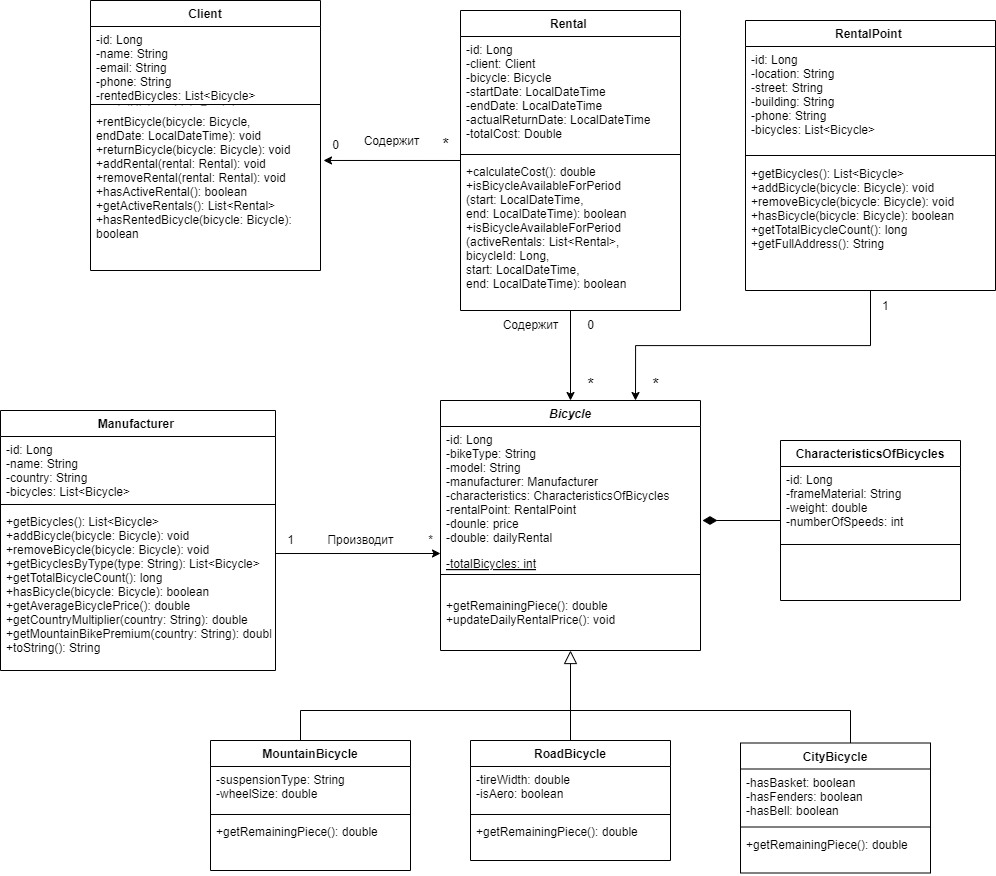

The diagram above was exported from draw.io. Its source (the exported page's mxGraphModel, read from the mxfile embedded in the PNG):
<mxGraphModel dx="2432" dy="2136" grid="1" gridSize="10" guides="1" tooltips="1" connect="1" arrows="1" fold="1" page="1" pageScale="1" pageWidth="827" pageHeight="1169" math="0" shadow="0">
  <root>
    <mxCell id="WIyWlLk6GJQsqaUBKTNV-0" />
    <mxCell id="WIyWlLk6GJQsqaUBKTNV-1" parent="WIyWlLk6GJQsqaUBKTNV-0" />
    <mxCell id="yAJ00-VI4VtgyQuVIS_r-0" value="Bicycle" style="swimlane;fontStyle=3;align=center;verticalAlign=top;childLayout=stackLayout;horizontal=1;startSize=26;horizontalStack=0;resizeParent=1;resizeLast=0;collapsible=1;marginBottom=0;rounded=0;shadow=0;strokeWidth=1;" parent="WIyWlLk6GJQsqaUBKTNV-1" vertex="1">
      <mxGeometry x="160" y="-10" width="260" height="250" as="geometry">
        <mxRectangle x="230" y="140" width="160" height="26" as="alternateBounds" />
      </mxGeometry>
    </mxCell>
    <mxCell id="yAJ00-VI4VtgyQuVIS_r-1" value="-id: Long&#10;-bikeType: String&#10;-model: String&#10;-manufacturer: Manufacturer&#10;-characteristics: CharacteristicsOfBicycles&#10;-rentalPoint: RentalPoint&#10;-dounle: price&#10;-double: dailyRental" style="text;align=left;verticalAlign=top;spacingLeft=4;spacingRight=4;overflow=hidden;rotatable=0;points=[[0,0.5],[1,0.5]];portConstraint=eastwest;fontStyle=0" parent="yAJ00-VI4VtgyQuVIS_r-0" vertex="1">
      <mxGeometry y="26" width="260" height="124" as="geometry" />
    </mxCell>
    <mxCell id="NHHC66ehbG1ErwWRg9nV-38" value="-totalBicycles: int" style="text;align=left;verticalAlign=top;spacingLeft=4;spacingRight=4;overflow=hidden;rotatable=0;points=[[0,0.5],[1,0.5]];portConstraint=eastwest;fontStyle=4" parent="yAJ00-VI4VtgyQuVIS_r-0" vertex="1">
      <mxGeometry y="150" width="260" height="20" as="geometry" />
    </mxCell>
    <mxCell id="yAJ00-VI4VtgyQuVIS_r-4" value="" style="line;html=1;strokeWidth=1;align=left;verticalAlign=middle;spacingTop=-1;spacingLeft=3;spacingRight=3;rotatable=0;labelPosition=right;points=[];portConstraint=eastwest;" parent="yAJ00-VI4VtgyQuVIS_r-0" vertex="1">
      <mxGeometry y="170" width="260" height="8" as="geometry" />
    </mxCell>
    <mxCell id="yAJ00-VI4VtgyQuVIS_r-10" value="&#10;+getRemainingPiece(): double&#10;+updateDailyRentalPrice(): void" style="text;align=left;verticalAlign=top;spacingLeft=4;spacingRight=4;overflow=hidden;rotatable=0;points=[[0,0.5],[1,0.5]];portConstraint=eastwest;" parent="yAJ00-VI4VtgyQuVIS_r-0" vertex="1">
      <mxGeometry y="178" width="260" height="62" as="geometry" />
    </mxCell>
    <mxCell id="NHHC66ehbG1ErwWRg9nV-0" value="CharacteristicsOfBicycles" style="swimlane;fontStyle=1;align=center;verticalAlign=top;childLayout=stackLayout;horizontal=1;startSize=26;horizontalStack=0;resizeParent=1;resizeLast=0;collapsible=1;marginBottom=0;rounded=0;shadow=0;strokeWidth=1;" parent="WIyWlLk6GJQsqaUBKTNV-1" vertex="1">
      <mxGeometry x="500" y="30" width="180" height="160" as="geometry">
        <mxRectangle x="550" y="140" width="160" height="26" as="alternateBounds" />
      </mxGeometry>
    </mxCell>
    <mxCell id="NHHC66ehbG1ErwWRg9nV-1" value="-id: Long&#10;-frameMaterial: String&#10;-weight: double&#10;-numberOfSpeeds: int" style="text;align=left;verticalAlign=top;spacingLeft=4;spacingRight=4;overflow=hidden;rotatable=0;points=[[0,0.5],[1,0.5]];portConstraint=eastwest;" parent="NHHC66ehbG1ErwWRg9nV-0" vertex="1">
      <mxGeometry y="26" width="180" height="74" as="geometry" />
    </mxCell>
    <mxCell id="NHHC66ehbG1ErwWRg9nV-6" value="" style="line;html=1;strokeWidth=1;align=left;verticalAlign=middle;spacingTop=-1;spacingLeft=3;spacingRight=3;rotatable=0;labelPosition=right;points=[];portConstraint=eastwest;" parent="NHHC66ehbG1ErwWRg9nV-0" vertex="1">
      <mxGeometry y="100" width="180" height="8" as="geometry" />
    </mxCell>
    <mxCell id="NHHC66ehbG1ErwWRg9nV-10" value="Manufacturer " style="swimlane;fontStyle=1;align=center;verticalAlign=top;childLayout=stackLayout;horizontal=1;startSize=26;horizontalStack=0;resizeParent=1;resizeLast=0;collapsible=1;marginBottom=0;rounded=0;shadow=0;strokeWidth=1;" parent="WIyWlLk6GJQsqaUBKTNV-1" vertex="1">
      <mxGeometry x="-280" width="275" height="260" as="geometry">
        <mxRectangle x="550" y="140" width="160" height="26" as="alternateBounds" />
      </mxGeometry>
    </mxCell>
    <mxCell id="NHHC66ehbG1ErwWRg9nV-11" value="-id: Long&#10;-name: String&#10;-country: String&#10;-bicycles: List&lt;Bicycle&gt;" style="text;align=left;verticalAlign=top;spacingLeft=4;spacingRight=4;overflow=hidden;rotatable=0;points=[[0,0.5],[1,0.5]];portConstraint=eastwest;" parent="NHHC66ehbG1ErwWRg9nV-10" vertex="1">
      <mxGeometry y="26" width="275" height="64" as="geometry" />
    </mxCell>
    <mxCell id="NHHC66ehbG1ErwWRg9nV-16" value="" style="line;html=1;strokeWidth=1;align=left;verticalAlign=middle;spacingTop=-1;spacingLeft=3;spacingRight=3;rotatable=0;labelPosition=right;points=[];portConstraint=eastwest;" parent="NHHC66ehbG1ErwWRg9nV-10" vertex="1">
      <mxGeometry y="90" width="275" height="8" as="geometry" />
    </mxCell>
    <mxCell id="NHHC66ehbG1ErwWRg9nV-17" value="+getBicycles(): List&lt;Bicycle&gt;&#10;+addBicycle(bicycle: Bicycle): void&#10;+removeBicycle(bicycle: Bicycle): void&#10;+getBicyclesByType(type: String): List&lt;Bicycle&gt;&#10;+getTotalBicycleCount(): long&#10;+hasBicycle(bicycle: Bicycle): boolean&#10;+getAverageBicyclePrice(): double&#10;+getCountryMultiplier(country: String): double&#10;+getMountainBikePremium(country: String): double&#10;+toString(): String" style="text;align=left;verticalAlign=top;spacingLeft=4;spacingRight=4;overflow=hidden;rotatable=0;points=[[0,0.5],[1,0.5]];portConstraint=eastwest;" parent="NHHC66ehbG1ErwWRg9nV-10" vertex="1">
      <mxGeometry y="98" width="275" height="142" as="geometry" />
    </mxCell>
    <mxCell id="NHHC66ehbG1ErwWRg9nV-19" value="Client" style="swimlane;fontStyle=1;align=center;verticalAlign=top;childLayout=stackLayout;horizontal=1;startSize=26;horizontalStack=0;resizeParent=1;resizeLast=0;collapsible=1;marginBottom=0;rounded=0;shadow=0;strokeWidth=1;" parent="WIyWlLk6GJQsqaUBKTNV-1" vertex="1">
      <mxGeometry x="-190" y="-410" width="230" height="270" as="geometry">
        <mxRectangle x="550" y="140" width="160" height="26" as="alternateBounds" />
      </mxGeometry>
    </mxCell>
    <mxCell id="6k_eGP3vWu4Xks6s0lrM-0" value="-id: Long&#10;-name: String&#10;-email: String&#10;-phone: String&#10;-rentedBicycles: List&lt;Bicycle&gt;&#10;-rentalHistory: List&lt;Rental&gt;" style="text;align=left;verticalAlign=top;spacingLeft=4;spacingRight=4;overflow=hidden;rotatable=0;points=[[0,0.5],[1,0.5]];portConstraint=eastwest;" vertex="1" parent="NHHC66ehbG1ErwWRg9nV-19">
      <mxGeometry y="26" width="230" height="74" as="geometry" />
    </mxCell>
    <mxCell id="NHHC66ehbG1ErwWRg9nV-21" value="" style="line;html=1;strokeWidth=1;align=left;verticalAlign=middle;spacingTop=-1;spacingLeft=3;spacingRight=3;rotatable=0;labelPosition=right;points=[];portConstraint=eastwest;" parent="NHHC66ehbG1ErwWRg9nV-19" vertex="1">
      <mxGeometry y="100" width="230" height="8" as="geometry" />
    </mxCell>
    <mxCell id="NHHC66ehbG1ErwWRg9nV-22" value="+rentBicycle(bicycle: Bicycle, &#10;endDate: LocalDateTime): void&#10;+returnBicycle(bicycle: Bicycle): void&#10;+addRental(rental: Rental): void&#10;+removeRental(rental: Rental): void&#10;+hasActiveRental(): boolean&#10;+getActiveRentals(): List&lt;Rental&gt;&#10;+hasRentedBicycle(bicycle: Bicycle): &#10;boolean" style="text;align=left;verticalAlign=top;spacingLeft=4;spacingRight=4;overflow=hidden;rotatable=0;points=[[0,0.5],[1,0.5]];portConstraint=eastwest;" parent="NHHC66ehbG1ErwWRg9nV-19" vertex="1">
      <mxGeometry y="108" width="230" height="142" as="geometry" />
    </mxCell>
    <mxCell id="NHHC66ehbG1ErwWRg9nV-24" value="RentalPoint " style="swimlane;fontStyle=1;align=center;verticalAlign=top;childLayout=stackLayout;horizontal=1;startSize=26;horizontalStack=0;resizeParent=1;resizeLast=0;collapsible=1;marginBottom=0;rounded=0;shadow=0;strokeWidth=1;" parent="WIyWlLk6GJQsqaUBKTNV-1" vertex="1">
      <mxGeometry x="465" y="-390" width="250" height="270" as="geometry">
        <mxRectangle x="340" y="380" width="170" height="26" as="alternateBounds" />
      </mxGeometry>
    </mxCell>
    <mxCell id="NHHC66ehbG1ErwWRg9nV-25" value="-id: Long&#10;-location: String&#10;-street: String&#10;-building: String&#10;-phone: String&#10;-bicycles: List&lt;Bicycle&gt;" style="text;align=left;verticalAlign=top;spacingLeft=4;spacingRight=4;overflow=hidden;rotatable=0;points=[[0,0.5],[1,0.5]];portConstraint=eastwest;" parent="NHHC66ehbG1ErwWRg9nV-24" vertex="1">
      <mxGeometry y="26" width="250" height="104" as="geometry" />
    </mxCell>
    <mxCell id="NHHC66ehbG1ErwWRg9nV-26" value="" style="line;html=1;strokeWidth=1;align=left;verticalAlign=middle;spacingTop=-1;spacingLeft=3;spacingRight=3;rotatable=0;labelPosition=right;points=[];portConstraint=eastwest;" parent="NHHC66ehbG1ErwWRg9nV-24" vertex="1">
      <mxGeometry y="130" width="250" height="10" as="geometry" />
    </mxCell>
    <mxCell id="NHHC66ehbG1ErwWRg9nV-27" value="+getBicycles(): List&lt;Bicycle&gt;&#10;+addBicycle(bicycle: Bicycle): void&#10;+removeBicycle(bicycle: Bicycle): void&#10;+hasBicycle(bicycle: Bicycle): boolean&#10;+getTotalBicycleCount(): long&#10;+getFullAddress(): String" style="text;align=left;verticalAlign=top;spacingLeft=4;spacingRight=4;overflow=hidden;rotatable=0;points=[[0,0.5],[1,0.5]];portConstraint=eastwest;" parent="NHHC66ehbG1ErwWRg9nV-24" vertex="1">
      <mxGeometry y="140" width="250" height="100" as="geometry" />
    </mxCell>
    <mxCell id="NHHC66ehbG1ErwWRg9nV-67" style="edgeStyle=orthogonalEdgeStyle;rounded=0;orthogonalLoop=1;jettySize=auto;html=1;entryX=0.5;entryY=0;entryDx=0;entryDy=0;" parent="WIyWlLk6GJQsqaUBKTNV-1" source="NHHC66ehbG1ErwWRg9nV-28" target="yAJ00-VI4VtgyQuVIS_r-0" edge="1">
      <mxGeometry relative="1" as="geometry" />
    </mxCell>
    <mxCell id="NHHC66ehbG1ErwWRg9nV-28" value="Rental " style="swimlane;fontStyle=1;align=center;verticalAlign=top;childLayout=stackLayout;horizontal=1;startSize=26;horizontalStack=0;resizeParent=1;resizeLast=0;collapsible=1;marginBottom=0;rounded=0;shadow=0;strokeWidth=1;" parent="WIyWlLk6GJQsqaUBKTNV-1" vertex="1">
      <mxGeometry x="180" y="-400" width="220" height="300" as="geometry">
        <mxRectangle x="550" y="140" width="160" height="26" as="alternateBounds" />
      </mxGeometry>
    </mxCell>
    <mxCell id="NHHC66ehbG1ErwWRg9nV-29" value="-id: Long&#10;-client: Client&#10;-bicycle: Bicycle&#10;-startDate: LocalDateTime&#10;-endDate: LocalDateTime&#10;-actualReturnDate: LocalDateTime&#10;-totalCost: Double" style="text;align=left;verticalAlign=top;spacingLeft=4;spacingRight=4;overflow=hidden;rotatable=0;points=[[0,0.5],[1,0.5]];portConstraint=eastwest;" parent="NHHC66ehbG1ErwWRg9nV-28" vertex="1">
      <mxGeometry y="26" width="220" height="114" as="geometry" />
    </mxCell>
    <mxCell id="NHHC66ehbG1ErwWRg9nV-30" value="" style="line;html=1;strokeWidth=1;align=left;verticalAlign=middle;spacingTop=-1;spacingLeft=3;spacingRight=3;rotatable=0;labelPosition=right;points=[];portConstraint=eastwest;" parent="NHHC66ehbG1ErwWRg9nV-28" vertex="1">
      <mxGeometry y="140" width="220" height="8" as="geometry" />
    </mxCell>
    <mxCell id="NHHC66ehbG1ErwWRg9nV-31" value="+calculateCost(): double&#10;+isBicycleAvailableForPeriod&#10;(start: LocalDateTime, &#10;end: LocalDateTime): boolean&#10;+isBicycleAvailableForPeriod&#10;(activeRentals: List&lt;Rental&gt;, &#10;bicycleId: Long, &#10;start: LocalDateTime, &#10;end: LocalDateTime): boolean" style="text;align=left;verticalAlign=top;spacingLeft=4;spacingRight=4;overflow=hidden;rotatable=0;points=[[0,0.5],[1,0.5]];portConstraint=eastwest;" parent="NHHC66ehbG1ErwWRg9nV-28" vertex="1">
      <mxGeometry y="148" width="220" height="142" as="geometry" />
    </mxCell>
    <mxCell id="NHHC66ehbG1ErwWRg9nV-59" style="edgeStyle=orthogonalEdgeStyle;rounded=0;orthogonalLoop=1;jettySize=auto;html=1;entryX=0.5;entryY=0;entryDx=0;entryDy=0;exitX=0.5;exitY=0;exitDx=0;exitDy=0;endArrow=none;startFill=0;" parent="WIyWlLk6GJQsqaUBKTNV-1" source="NHHC66ehbG1ErwWRg9nV-43" target="NHHC66ehbG1ErwWRg9nV-48" edge="1">
      <mxGeometry relative="1" as="geometry">
        <Array as="points">
          <mxPoint x="20" y="300" />
          <mxPoint x="290" y="300" />
        </Array>
      </mxGeometry>
    </mxCell>
    <mxCell id="NHHC66ehbG1ErwWRg9nV-43" value="MountainBicycle " style="swimlane;fontStyle=1;align=center;verticalAlign=top;childLayout=stackLayout;horizontal=1;startSize=26;horizontalStack=0;resizeParent=1;resizeLast=0;collapsible=1;marginBottom=0;rounded=0;shadow=0;strokeWidth=1;" parent="WIyWlLk6GJQsqaUBKTNV-1" vertex="1">
      <mxGeometry x="-70" y="330" width="200" height="130" as="geometry">
        <mxRectangle x="340" y="380" width="170" height="26" as="alternateBounds" />
      </mxGeometry>
    </mxCell>
    <mxCell id="NHHC66ehbG1ErwWRg9nV-44" value="-suspensionType: String&#10;-wheelSize: double&#10;" style="text;align=left;verticalAlign=top;spacingLeft=4;spacingRight=4;overflow=hidden;rotatable=0;points=[[0,0.5],[1,0.5]];portConstraint=eastwest;" parent="NHHC66ehbG1ErwWRg9nV-43" vertex="1">
      <mxGeometry y="26" width="200" height="44" as="geometry" />
    </mxCell>
    <mxCell id="NHHC66ehbG1ErwWRg9nV-45" value="" style="line;html=1;strokeWidth=1;align=left;verticalAlign=middle;spacingTop=-1;spacingLeft=3;spacingRight=3;rotatable=0;labelPosition=right;points=[];portConstraint=eastwest;" parent="NHHC66ehbG1ErwWRg9nV-43" vertex="1">
      <mxGeometry y="70" width="200" height="8" as="geometry" />
    </mxCell>
    <mxCell id="NHHC66ehbG1ErwWRg9nV-46" value="+getRemainingPiece(): double" style="text;align=left;verticalAlign=top;spacingLeft=4;spacingRight=4;overflow=hidden;rotatable=0;points=[[0,0.5],[1,0.5]];portConstraint=eastwest;" parent="NHHC66ehbG1ErwWRg9nV-43" vertex="1">
      <mxGeometry y="78" width="200" height="32" as="geometry" />
    </mxCell>
    <mxCell id="NHHC66ehbG1ErwWRg9nV-48" value="RoadBicycle" style="swimlane;fontStyle=1;align=center;verticalAlign=top;childLayout=stackLayout;horizontal=1;startSize=26;horizontalStack=0;resizeParent=1;resizeLast=0;collapsible=1;marginBottom=0;rounded=0;shadow=0;strokeWidth=1;" parent="WIyWlLk6GJQsqaUBKTNV-1" vertex="1">
      <mxGeometry x="190" y="330" width="200" height="120" as="geometry">
        <mxRectangle x="340" y="380" width="170" height="26" as="alternateBounds" />
      </mxGeometry>
    </mxCell>
    <mxCell id="NHHC66ehbG1ErwWRg9nV-49" value="-tireWidth: double&#10;-isAero: boolean" style="text;align=left;verticalAlign=top;spacingLeft=4;spacingRight=4;overflow=hidden;rotatable=0;points=[[0,0.5],[1,0.5]];portConstraint=eastwest;" parent="NHHC66ehbG1ErwWRg9nV-48" vertex="1">
      <mxGeometry y="26" width="200" height="44" as="geometry" />
    </mxCell>
    <mxCell id="NHHC66ehbG1ErwWRg9nV-50" value="" style="line;html=1;strokeWidth=1;align=left;verticalAlign=middle;spacingTop=-1;spacingLeft=3;spacingRight=3;rotatable=0;labelPosition=right;points=[];portConstraint=eastwest;" parent="NHHC66ehbG1ErwWRg9nV-48" vertex="1">
      <mxGeometry y="70" width="200" height="8" as="geometry" />
    </mxCell>
    <mxCell id="NHHC66ehbG1ErwWRg9nV-51" value="+getRemainingPiece(): double" style="text;align=left;verticalAlign=top;spacingLeft=4;spacingRight=4;overflow=hidden;rotatable=0;points=[[0,0.5],[1,0.5]];portConstraint=eastwest;" parent="NHHC66ehbG1ErwWRg9nV-48" vertex="1">
      <mxGeometry y="78" width="200" height="32" as="geometry" />
    </mxCell>
    <mxCell id="NHHC66ehbG1ErwWRg9nV-60" value="" style="endArrow=block;html=1;rounded=0;endFill=0;endSize=11;entryX=0.5;entryY=1;entryDx=0;entryDy=0;" parent="WIyWlLk6GJQsqaUBKTNV-1" edge="1" target="yAJ00-VI4VtgyQuVIS_r-0">
      <mxGeometry width="50" height="50" relative="1" as="geometry">
        <mxPoint x="290" y="300" as="sourcePoint" />
        <mxPoint x="290" y="248" as="targetPoint" />
        <Array as="points" />
      </mxGeometry>
    </mxCell>
    <mxCell id="NHHC66ehbG1ErwWRg9nV-66" style="edgeStyle=orthogonalEdgeStyle;rounded=0;orthogonalLoop=1;jettySize=auto;html=1;entryX=0.5;entryY=0;entryDx=0;entryDy=0;endArrow=none;startFill=0;" parent="WIyWlLk6GJQsqaUBKTNV-1" source="NHHC66ehbG1ErwWRg9nV-62" target="NHHC66ehbG1ErwWRg9nV-48" edge="1">
      <mxGeometry relative="1" as="geometry">
        <Array as="points">
          <mxPoint x="570" y="300" />
          <mxPoint x="290" y="300" />
        </Array>
      </mxGeometry>
    </mxCell>
    <mxCell id="NHHC66ehbG1ErwWRg9nV-62" value="CityBicycle" style="swimlane;fontStyle=1;align=center;verticalAlign=top;childLayout=stackLayout;horizontal=1;startSize=26;horizontalStack=0;resizeParent=1;resizeLast=0;collapsible=1;marginBottom=0;rounded=0;shadow=0;strokeWidth=1;" parent="WIyWlLk6GJQsqaUBKTNV-1" vertex="1">
      <mxGeometry x="460" y="332.5" width="190" height="130" as="geometry">
        <mxRectangle x="340" y="380" width="170" height="26" as="alternateBounds" />
      </mxGeometry>
    </mxCell>
    <mxCell id="NHHC66ehbG1ErwWRg9nV-63" value=" -hasBasket: boolean&#10;    -hasFenders: boolean&#10;-hasBell: boolean" style="text;align=left;verticalAlign=top;spacingLeft=4;spacingRight=4;overflow=hidden;rotatable=0;points=[[0,0.5],[1,0.5]];portConstraint=eastwest;" parent="NHHC66ehbG1ErwWRg9nV-62" vertex="1">
      <mxGeometry y="26" width="190" height="54" as="geometry" />
    </mxCell>
    <mxCell id="NHHC66ehbG1ErwWRg9nV-64" value="" style="line;html=1;strokeWidth=1;align=left;verticalAlign=middle;spacingTop=-1;spacingLeft=3;spacingRight=3;rotatable=0;labelPosition=right;points=[];portConstraint=eastwest;" parent="NHHC66ehbG1ErwWRg9nV-62" vertex="1">
      <mxGeometry y="80" width="190" height="8" as="geometry" />
    </mxCell>
    <mxCell id="NHHC66ehbG1ErwWRg9nV-65" value="+getRemainingPiece(): double" style="text;align=left;verticalAlign=top;spacingLeft=4;spacingRight=4;overflow=hidden;rotatable=0;points=[[0,0.5],[1,0.5]];portConstraint=eastwest;" parent="NHHC66ehbG1ErwWRg9nV-62" vertex="1">
      <mxGeometry y="88" width="190" height="42" as="geometry" />
    </mxCell>
    <mxCell id="NHHC66ehbG1ErwWRg9nV-68" style="rounded=0;orthogonalLoop=1;jettySize=auto;html=1;entryX=1.013;entryY=0.366;entryDx=0;entryDy=0;entryPerimeter=0;" parent="WIyWlLk6GJQsqaUBKTNV-1" source="NHHC66ehbG1ErwWRg9nV-28" target="NHHC66ehbG1ErwWRg9nV-22" edge="1">
      <mxGeometry relative="1" as="geometry" />
    </mxCell>
    <mxCell id="NHHC66ehbG1ErwWRg9nV-69" value="" style="resizable=0;align=left;verticalAlign=bottom;labelBackgroundColor=none;fontSize=12;" parent="WIyWlLk6GJQsqaUBKTNV-1" connectable="0" vertex="1">
      <mxGeometry x="150" y="-250" as="geometry" />
    </mxCell>
    <mxCell id="NHHC66ehbG1ErwWRg9nV-70" value="Содержит" style="text;html=1;resizable=0;points=[];;align=center;verticalAlign=middle;labelBackgroundColor=none;rounded=0;shadow=0;strokeWidth=1;fontSize=12;" parent="WIyWlLk6GJQsqaUBKTNV-1" vertex="1" connectable="0">
      <mxGeometry x="110" y="-270.0000000000002" as="geometry" />
    </mxCell>
    <mxCell id="NHHC66ehbG1ErwWRg9nV-74" value="1" style="resizable=0;align=left;verticalAlign=bottom;labelBackgroundColor=none;fontSize=12;" parent="WIyWlLk6GJQsqaUBKTNV-1" connectable="0" vertex="1">
      <mxGeometry x="350" y="-110" as="geometry">
        <mxPoint x="250" y="13" as="offset" />
      </mxGeometry>
    </mxCell>
    <mxCell id="NHHC66ehbG1ErwWRg9nV-82" style="rounded=0;orthogonalLoop=1;jettySize=auto;html=1;endArrow=diamondThin;endFill=1;endSize=12;" parent="WIyWlLk6GJQsqaUBKTNV-1" source="NHHC66ehbG1ErwWRg9nV-0" edge="1">
      <mxGeometry relative="1" as="geometry">
        <mxPoint x="422" y="110" as="targetPoint" />
      </mxGeometry>
    </mxCell>
    <mxCell id="NHHC66ehbG1ErwWRg9nV-83" style="rounded=0;orthogonalLoop=1;jettySize=auto;html=1;entryX=0;entryY=0.15;entryDx=0;entryDy=0;entryPerimeter=0;exitX=1;exitY=0.317;exitDx=0;exitDy=0;exitPerimeter=0;" parent="WIyWlLk6GJQsqaUBKTNV-1" edge="1" target="NHHC66ehbG1ErwWRg9nV-38" source="NHHC66ehbG1ErwWRg9nV-17">
      <mxGeometry relative="1" as="geometry">
        <mxPoint x="-40" y="-60" as="sourcePoint" />
        <mxPoint x="170" y="-58.980000000000246" as="targetPoint" />
      </mxGeometry>
    </mxCell>
    <mxCell id="NHHC66ehbG1ErwWRg9nV-84" value="Содержит" style="text;html=1;align=center;verticalAlign=middle;resizable=0;points=[];autosize=1;strokeColor=none;fillColor=none;" parent="WIyWlLk6GJQsqaUBKTNV-1" vertex="1">
      <mxGeometry x="210" y="-100" width="80" height="30" as="geometry" />
    </mxCell>
    <mxCell id="NHHC66ehbG1ErwWRg9nV-85" value="&lt;span style=&quot;text-align: left;&quot;&gt;0&lt;/span&gt;" style="text;html=1;align=center;verticalAlign=middle;resizable=0;points=[];autosize=1;strokeColor=none;fillColor=none;" parent="WIyWlLk6GJQsqaUBKTNV-1" vertex="1">
      <mxGeometry x="295" y="-100" width="30" height="30" as="geometry" />
    </mxCell>
    <mxCell id="NHHC66ehbG1ErwWRg9nV-86" value="Производит" style="text;html=1;align=center;verticalAlign=middle;resizable=0;points=[];autosize=1;strokeColor=none;fillColor=none;" parent="WIyWlLk6GJQsqaUBKTNV-1" vertex="1">
      <mxGeometry x="35" y="115" width="90" height="30" as="geometry" />
    </mxCell>
    <mxCell id="NHHC66ehbG1ErwWRg9nV-89" value="&lt;span style=&quot;text-align: left;&quot;&gt;1&lt;/span&gt;" style="text;html=1;align=center;verticalAlign=middle;resizable=0;points=[];autosize=1;strokeColor=none;fillColor=none;" parent="WIyWlLk6GJQsqaUBKTNV-1" vertex="1">
      <mxGeometry x="-5" y="115" width="30" height="30" as="geometry" />
    </mxCell>
    <mxCell id="NHHC66ehbG1ErwWRg9nV-71" style="rounded=0;orthogonalLoop=1;jettySize=auto;html=1;entryX=0.75;entryY=0;entryDx=0;entryDy=0;exitX=0.5;exitY=1;exitDx=0;exitDy=0;edgeStyle=orthogonalEdgeStyle;" parent="WIyWlLk6GJQsqaUBKTNV-1" edge="1" target="yAJ00-VI4VtgyQuVIS_r-0" source="NHHC66ehbG1ErwWRg9nV-24">
      <mxGeometry relative="1" as="geometry">
        <mxPoint x="530" y="-417.5" as="sourcePoint" />
        <mxPoint x="669.25" y="-415.57000000000016" as="targetPoint" />
      </mxGeometry>
    </mxCell>
    <mxCell id="6k_eGP3vWu4Xks6s0lrM-2" value="&lt;span style=&quot;text-align: left;&quot;&gt;*&lt;/span&gt;" style="text;html=1;align=center;verticalAlign=middle;resizable=0;points=[];autosize=1;strokeColor=none;fillColor=none;" vertex="1" parent="WIyWlLk6GJQsqaUBKTNV-1">
      <mxGeometry x="135" y="115" width="30" height="30" as="geometry" />
    </mxCell>
    <mxCell id="6k_eGP3vWu4Xks6s0lrM-3" value="&lt;span style=&quot;text-align: left;&quot;&gt;*&lt;/span&gt;" style="text;html=1;align=center;verticalAlign=middle;resizable=0;points=[];autosize=1;strokeColor=none;fillColor=none;fontSize=17;" vertex="1" parent="WIyWlLk6GJQsqaUBKTNV-1">
      <mxGeometry x="295" y="-40" width="30" height="30" as="geometry" />
    </mxCell>
    <mxCell id="6k_eGP3vWu4Xks6s0lrM-4" value="&lt;span style=&quot;text-align: left;&quot;&gt;0&lt;/span&gt;" style="text;html=1;align=center;verticalAlign=middle;resizable=0;points=[];autosize=1;strokeColor=none;fillColor=none;" vertex="1" parent="WIyWlLk6GJQsqaUBKTNV-1">
      <mxGeometry x="40" y="-280" width="30" height="30" as="geometry" />
    </mxCell>
    <mxCell id="6k_eGP3vWu4Xks6s0lrM-5" value="&lt;span style=&quot;text-align: left;&quot;&gt;*&lt;/span&gt;" style="text;html=1;align=center;verticalAlign=middle;resizable=0;points=[];autosize=1;strokeColor=none;fillColor=none;fontSize=17;" vertex="1" parent="WIyWlLk6GJQsqaUBKTNV-1">
      <mxGeometry x="150" y="-280" width="30" height="30" as="geometry" />
    </mxCell>
    <mxCell id="6k_eGP3vWu4Xks6s0lrM-6" value="&lt;span style=&quot;text-align: left;&quot;&gt;*&lt;/span&gt;" style="text;html=1;align=center;verticalAlign=middle;resizable=0;points=[];autosize=1;strokeColor=none;fillColor=none;fontSize=17;" vertex="1" parent="WIyWlLk6GJQsqaUBKTNV-1">
      <mxGeometry x="360" y="-40" width="30" height="30" as="geometry" />
    </mxCell>
  </root>
</mxGraphModel>